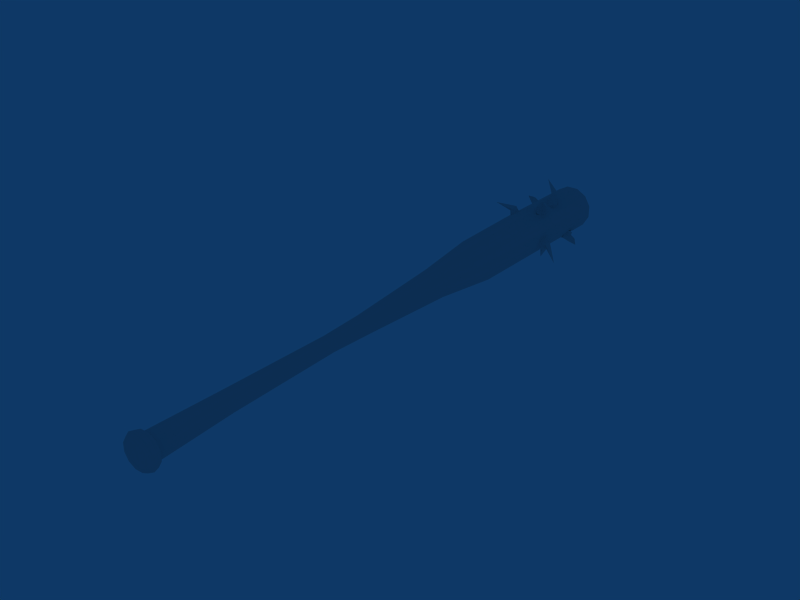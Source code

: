 # Source: baseball_bat_414_1_.blend  (saved by Blender 2.48.1; exported with 4.5.12 LTS)
import bpy
from mathutils import Matrix  # noqa: F401  (used for matrix-valued properties, if any)

bpy.ops.wm.read_factory_settings(use_empty=True)
scene = bpy.context.scene
scene.name = 'Scene'

# ---- collections
col_collection_1 = bpy.data.collections.new('Collection 1'); scene.collection.children.link(col_collection_1)

# ---- world
world_world = bpy.data.worlds.new('World'); scene.world = world_world
world_world.color = (0.05656, 0.2208, 0.4)
world_world.use_sun_shadow = False
world_world.sun_shadow_jitter_overblur = 0.0
world_world.cycles.sampling_method = 'MANUAL'
world_world.cycles.sample_map_resolution = 256

# ---- meshes
me_circle = bpy.data.meshes.new('Circle')
me_circle.from_pydata([(0.1928, 4.425, -2.702), (0.05519, 4.421, -2.94), (0.05519, 4.421, -3.216), (0.1928, 4.425, -3.454), (0.4311, 4.43, -3.592), (0.7064, 4.436, -3.592), (0.9447, 4.442, -3.454), (1.082, 4.445, -3.216), (1.082, 4.445, -2.94), (0.9447, 4.442, -2.702), (0.7064, 4.436, -2.564), (0.4311, 4.43, -2.564), (0.2391, 2.68, -2.713), (0.1054, 2.677, -2.944), (0.1054, 2.677, -3.212), (0.2391, 2.68, -3.443), (0.4707, 2.686, -3.577), (0.7381, 2.692, -3.577), (0.9697, 2.697, -3.443), (1.103, 2.7, -3.212), (1.103, 2.7, -2.944), (0.9697, 2.697, -2.713), (0.7381, 2.692, -2.579), (0.4707, 2.686, -2.579), (0.2723, 1.161, -2.987), (0.3631, 1.163, -2.83), (0.2723, 1.161, -3.169), (0.3631, 1.163, -3.326), (0.5204, 1.167, -3.417), (0.702, 1.171, -3.417), (0.8593, 1.174, -3.326), (0.9501, 1.177, -3.169), (0.9501, 1.177, -2.987), (0.8593, 1.174, -2.83), (0.702, 1.171, -2.739), (0.5204, 1.167, -2.739), (0.4616, -1.211, -3.02), (0.5196, -1.21, -2.92), (0.4616, -1.211, -3.136), (0.5196, -1.21, -3.237), (0.62, -1.207, -3.295), (0.736, -1.205, -3.295), (0.8364, -1.202, -3.237), (0.8944, -1.201, -3.136), (0.8944, -1.201, -3.02), (0.8364, -1.202, -2.92), (0.736, -1.205, -2.862), (0.62, -1.207, -2.862), (0.504, -2.231, -3.029), (0.553, -2.23, -2.944), (0.504, -2.231, -3.127), (0.553, -2.23, -3.212), (0.638, -2.228, -3.261), (0.736, -2.226, -3.261), (0.8209, -2.224, -3.212), (0.8699, -2.223, -3.127), (0.8699, -2.223, -3.029), (0.8209, -2.224, -2.944), (0.736, -2.226, -2.895), (0.638, -2.228, -2.895), (0.5049, -4.939, -3.019), (0.5644, -4.938, -2.915), (0.5049, -4.939, -3.138), (0.5644, -4.938, -3.241), (0.6676, -4.936, -3.3), (0.7867, -4.933, -3.3), (0.8899, -4.931, -3.241), (0.9495, -4.929, -3.138), (0.9495, -4.929, -3.019), (0.8899, -4.931, -2.915), (0.7867, -4.933, -2.856), (0.6676, -4.936, -2.856), (0.5066, -6.718, -3.004), (0.5806, -6.717, -2.876), (0.5066, -6.718, -3.152), (0.5806, -6.717, -3.28), (0.7088, -6.714, -3.354), (0.8568, -6.71, -3.354), (0.985, -6.707, -3.28), (1.059, -6.706, -3.152), (1.059, -6.706, -3.004), (0.985, -6.707, -2.876), (0.8568, -6.71, -2.802), (0.7088, -6.714, -2.802), (0.4277, -6.786, -2.982), (0.5242, -6.784, -2.814), (0.4277, -6.786, -3.175), (0.5242, -6.784, -3.342), (0.6914, -6.78, -3.438), (0.8843, -6.775, -3.438), (1.051, -6.771, -3.342), (1.148, -6.769, -3.175), (1.148, -6.769, -2.982), (1.051, -6.771, -2.814), (0.8843, -6.775, -2.718), (0.6914, -6.78, -2.718), (0.3973, -6.901, -2.973), (0.502, -6.898, -2.792), (0.3973, -6.901, -3.183), (0.502, -6.898, -3.364), (0.6832, -6.894, -3.469), (0.8925, -6.889, -3.469), (1.074, -6.885, -3.364), (1.178, -6.882, -3.183), (1.178, -6.882, -2.973), (1.074, -6.885, -2.792), (0.8925, -6.889, -2.687), (0.6832, -6.894, -2.687), (0.447, -6.992, -2.987), (0.5378, -6.99, -2.83), (0.447, -6.992, -3.169), (0.5378, -6.99, -3.326), (0.6953, -6.986, -3.417), (0.8771, -6.982, -3.417), (1.035, -6.978, -3.326), (1.125, -6.976, -3.169), (1.125, -6.976, -2.987), (1.035, -6.978, -2.83), (0.8771, -6.982, -2.739), (0.6953, -6.986, -2.739), (0.7442, -7.009, -3.078), (0.1849, 6.78, -2.702), (0.04732, 6.777, -2.94), (0.04732, 6.777, -3.216), (0.1849, 6.78, -3.454), (0.4233, 6.786, -3.592), (0.6985, 6.792, -3.592), (0.9368, 6.798, -3.454), (1.074, 6.801, -3.216), (1.074, 6.801, -2.94), (0.9368, 6.798, -2.702), (0.6985, 6.792, -2.564), (0.4233, 6.786, -2.564), (0.2151, 6.896, -2.75), (0.0949, 6.893, -2.958), (0.0949, 6.893, -3.198), (0.2151, 6.896, -3.406), (0.4232, 6.9, -3.527), (0.6635, 6.906, -3.527), (0.8717, 6.911, -3.406), (0.9918, 6.914, -3.198), (0.9918, 6.914, -2.958), (0.8717, 6.911, -2.75), (0.6635, 6.906, -2.63), (0.4232, 6.9, -2.63), (0.2084, 6.994, -2.985), (0.3019, 6.997, -2.822), (0.2084, 6.994, -3.172), (0.3019, 6.997, -3.334), (0.464, 7.0, -3.427), (0.6511, 7.005, -3.427), (0.8131, 7.008, -3.334), (0.9067, 7.011, -3.172), (0.9067, 7.011, -2.985), (0.8131, 7.008, -2.822), (0.6511, 7.005, -2.729), (0.464, 7.0, -2.729), (0.3328, 7.041, -3.019), (0.3921, 7.042, -2.916), (0.3328, 7.041, -3.137), (0.3921, 7.042, -3.24), (0.4949, 7.044, -3.3), (0.6135, 7.047, -3.3), (0.7163, 7.05, -3.24), (0.7756, 7.051, -3.137), (0.7756, 7.051, -3.019), (0.7163, 7.05, -2.916), (0.6135, 7.047, -2.857), (0.4949, 7.044, -2.857), (0.5542, 7.046, -3.078), (0.7724, 5.697, -2.535), (0.8608, 5.55, -2.535), (0.7135, 5.462, -2.535), (0.6252, 5.609, -2.535), (0.7728, 5.752, -2.323), (0.8427, 5.636, -2.323), (0.7261, 5.566, -2.323), (0.6561, 5.682, -2.323), (0.5192, 5.693, -2.015), (0.7869, 5.754, -2.587), (0.8385, 5.551, -2.687), (0.6984, 5.4, -2.587), (0.5656, 5.621, -2.587), (0.07738, 6.025, -3.056), (0.08905, 5.804, -2.924), (0.2012, 5.955, -2.793), (0.09683, 6.158, -2.836), (-0.1898, 5.969, -2.712), (-0.07899, 6.044, -2.904), (-0.07284, 5.928, -2.834), (-0.06259, 5.998, -2.718), (-0.06874, 6.114, -2.787), (0.03168, 6.013, -2.992), (0.03945, 5.866, -2.904), (0.05239, 5.954, -2.758), (0.04462, 6.102, -2.846), (0.523, 5.697, -3.654), (0.4399, 5.55, -3.684), (0.5785, 5.462, -3.634), (0.6616, 5.609, -3.604), (0.5467, 5.711, -3.82), (0.4808, 5.594, -3.843), (0.5906, 5.524, -3.804), (0.6564, 5.641, -3.78), (0.5057, 5.588, -4.038), (0.4921, 5.754, -3.611), (0.4097, 5.551, -3.534), (0.5754, 5.4, -3.581), (0.7004, 5.621, -3.536), (1.025, 4.712, -3.0), (1.04, 4.49, -3.13), (0.9561, 4.64, -3.282), (1.049, 4.843, -3.221), (1.472, 4.653, -3.6), (1.265, 4.729, -3.112), (1.234, 4.612, -3.175), (1.202, 4.681, -3.288), (1.233, 4.798, -3.225), (1.082, 4.7, -3.054), (1.093, 4.552, -3.14), (1.109, 4.639, -3.287), (1.099, 4.787, -3.201), (0.2722, 4.787, -2.665), (0.1889, 4.639, -2.691), (0.3298, 4.552, -2.646), (0.4131, 4.7, -2.62), (0.1953, 4.798, -2.552), (0.1506, 4.681, -2.606), (0.2402, 4.612, -2.531), (0.2849, 4.729, -2.477), (-0.2444, 4.653, -2.487), (0.2734, 4.843, -2.718), (0.2559, 4.64, -2.828), (0.3601, 4.49, -2.689), (0.4852, 4.712, -2.65), (0.1283, 5.621, -3.165), (0.1383, 5.4, -3.298), (0.2489, 5.551, -3.43), (0.1696, 5.792, -3.37), (-0.2508, 5.588, -3.548), (-0.07673, 5.641, -3.305), (-0.07144, 5.524, -3.375), (-0.06261, 5.594, -3.491), (-0.06791, 5.711, -3.421), (0.08182, 5.609, -3.228), (0.08851, 5.462, -3.317), (0.09965, 5.55, -3.463), (0.09296, 5.697, -3.375), (1.026, 6.102, -3.482), (1.104, 5.954, -3.439), (0.9749, 5.866, -3.511), (0.8977, 6.013, -3.554), (1.126, 6.114, -3.562), (1.187, 5.998, -3.528), (1.085, 5.928, -3.585), (1.024, 6.044, -3.619), (1.244, 5.969, -3.642), (1.014, 6.158, -3.43), (1.01, 5.955, -3.318), (0.9369, 5.804, -3.473), (0.8208, 6.025, -3.538), (0.872, 5.091, -2.686), (0.7769, 4.87, -2.594), (0.6003, 5.04, -2.612), (0.686, 5.237, -2.574), (1.012, 4.755, -2.206), (0.9545, 5.016, -2.447), (0.9044, 4.9, -2.398), (0.8209, 4.969, -2.316), (0.871, 5.086, -2.365), (0.8651, 5.079, -2.608), (0.8019, 4.932, -2.546), (0.6965, 5.02, -2.444), (0.7597, 5.167, -2.505), (0.2008, 5.04, -3.397), (0.284, 4.819, -3.501), (0.4499, 4.97, -3.547), (0.3395, 5.173, -3.57), (-0.1474, 4.899, -3.623), (0.08977, 5.007, -3.607), (0.1336, 4.891, -3.661), (0.2067, 4.961, -3.752), (0.1628, 5.077, -3.698), (0.1983, 5.028, -3.475), (0.2536, 4.881, -3.544), (0.3458, 4.969, -3.659), (0.2905, 5.117, -3.59)], [], [(12, 0, 1, 13), (1, 2, 14, 13), (3, 15, 14, 2), (4, 16, 15, 3), (5, 17, 16, 4), (6, 18, 17, 5), (7, 19, 18, 6), (8, 20, 19, 7), (9, 21, 20, 8), (10, 22, 21, 9), (11, 23, 22, 10), (11, 0, 12, 23), (13, 24, 25, 12), (13, 14, 26, 24), (15, 27, 26, 14), (16, 28, 27, 15), (17, 29, 28, 16), (18, 30, 29, 17), (19, 31, 30, 18), (20, 32, 31, 19), (21, 33, 32, 20), (22, 34, 33, 21), (23, 35, 34, 22), (23, 12, 25, 35), (24, 36, 37, 25), (24, 26, 38, 36), (27, 39, 38, 26), (28, 40, 39, 27), (29, 41, 40, 28), (30, 42, 41, 29), (31, 43, 42, 30), (32, 44, 43, 31), (33, 45, 44, 32), (34, 46, 45, 33), (35, 47, 46, 34), (35, 25, 37, 47), (36, 48, 49, 37), (36, 38, 50, 48), (39, 51, 50, 38), (40, 52, 51, 39), (41, 53, 52, 40), (42, 54, 53, 41), (43, 55, 54, 42), (44, 56, 55, 43), (45, 57, 56, 44), (46, 58, 57, 45), (47, 59, 58, 46), (47, 37, 49, 59), (48, 60, 61, 49), (48, 50, 62, 60), (51, 63, 62, 50), (52, 64, 63, 51), (53, 65, 64, 52), (54, 66, 65, 53), (55, 67, 66, 54), (56, 68, 67, 55), (57, 69, 68, 56), (58, 70, 69, 57), (59, 71, 70, 58), (59, 49, 61, 71), (60, 72, 73, 61), (60, 62, 74, 72), (63, 75, 74, 62), (64, 76, 75, 63), (65, 77, 76, 64), (66, 78, 77, 65), (67, 79, 78, 66), (68, 80, 79, 67), (69, 81, 80, 68), (70, 82, 81, 69), (71, 83, 82, 70), (71, 61, 73, 83), (72, 84, 85, 73), (72, 74, 86, 84), (75, 87, 86, 74), (76, 88, 87, 75), (77, 89, 88, 76), (78, 90, 89, 77), (79, 91, 90, 78), (80, 92, 91, 79), (81, 93, 92, 80), (82, 94, 93, 81), (83, 95, 94, 82), (83, 73, 85, 95), (84, 96, 97, 85), (84, 86, 98, 96), (87, 99, 98, 86), (88, 100, 99, 87), (89, 101, 100, 88), (90, 102, 101, 89), (91, 103, 102, 90), (92, 104, 103, 91), (93, 105, 104, 92), (94, 106, 105, 93), (95, 107, 106, 94), (95, 85, 97, 107), (96, 108, 109, 97), (96, 98, 110, 108), (99, 111, 110, 98), (100, 112, 111, 99), (101, 113, 112, 100), (102, 114, 113, 101), (103, 115, 114, 102), (104, 116, 115, 103), (105, 117, 116, 104), (106, 118, 117, 105), (107, 119, 118, 106), (107, 97, 109, 119), (108, 120, 109), (108, 110, 120), (111, 120, 110), (112, 120, 111), (113, 120, 112), (114, 120, 113), (115, 120, 114), (116, 120, 115), (117, 120, 116), (118, 120, 117), (119, 120, 118), (119, 109, 120), (0, 121, 122, 1), (2, 1, 122, 123), (2, 123, 124, 3), (3, 124, 125, 4), (4, 125, 126, 5), (5, 126, 127, 6), (6, 127, 128, 7), (7, 128, 129, 8), (8, 129, 130, 9), (9, 130, 131, 10), (10, 131, 132, 11), (0, 11, 132, 121), (121, 133, 134, 122), (123, 122, 134, 135), (123, 135, 136, 124), (124, 136, 137, 125), (125, 137, 138, 126), (126, 138, 139, 127), (127, 139, 140, 128), (128, 140, 141, 129), (129, 141, 142, 130), (130, 142, 143, 131), (131, 143, 144, 132), (121, 132, 144, 133), (133, 146, 145, 134), (135, 134, 145, 147), (135, 147, 148, 136), (136, 148, 149, 137), (137, 149, 150, 138), (138, 150, 151, 139), (139, 151, 152, 140), (140, 152, 153, 141), (141, 153, 154, 142), (142, 154, 155, 143), (143, 155, 156, 144), (133, 144, 156, 146), (146, 158, 157, 145), (147, 145, 157, 159), (147, 159, 160, 148), (148, 160, 161, 149), (149, 161, 162, 150), (150, 162, 163, 151), (151, 163, 164, 152), (152, 164, 165, 153), (153, 165, 166, 154), (154, 166, 167, 155), (155, 167, 168, 156), (146, 156, 168, 158), (158, 169, 157), (159, 157, 169), (159, 169, 160), (160, 169, 161), (161, 169, 162), (162, 169, 163), (163, 169, 164), (164, 169, 165), (165, 169, 166), (166, 169, 167), (167, 169, 168), (158, 168, 169), (171, 170, 174, 175), (172, 171, 175, 176), (173, 172, 176, 177), (170, 173, 177, 174), (175, 174, 178), (176, 175, 178), (177, 176, 178), (174, 177, 178), (170, 171, 180, 179), (171, 172, 181, 180), (172, 173, 182, 181), (173, 170, 179, 182), (192, 195, 186, 183), (193, 192, 183, 184), (194, 193, 184, 185), (195, 194, 185, 186), (191, 188, 187), (188, 189, 187), (189, 190, 187), (190, 191, 187), (195, 192, 188, 191), (192, 193, 189, 188), (193, 194, 190, 189), (194, 195, 191, 190), (197, 196, 200, 201), (198, 197, 201, 202), (199, 198, 202, 203), (196, 199, 203, 200), (201, 200, 204), (202, 201, 204), (203, 202, 204), (200, 203, 204), (196, 197, 206, 205), (197, 198, 207, 206), (198, 199, 208, 207), (199, 196, 205, 208), (218, 221, 212, 209), (219, 218, 209, 210), (220, 219, 210, 211), (221, 220, 211, 212), (217, 214, 213), (214, 215, 213), (215, 216, 213), (216, 217, 213), (221, 218, 214, 217), (218, 219, 215, 214), (219, 220, 216, 215), (220, 221, 217, 216), (223, 222, 226, 227), (224, 223, 227, 228), (225, 224, 228, 229), (222, 225, 229, 226), (227, 226, 230), (228, 227, 230), (229, 228, 230), (226, 229, 230), (222, 223, 232, 231), (223, 224, 233, 232), (224, 225, 234, 233), (225, 222, 231, 234), (244, 235, 238, 247), (245, 236, 235, 244), (246, 237, 236, 245), (247, 238, 237, 246), (243, 239, 240), (240, 239, 241), (241, 239, 242), (242, 239, 243), (247, 243, 240, 244), (244, 240, 241, 245), (245, 241, 242, 246), (246, 242, 243, 247), (249, 253, 252, 248), (250, 254, 253, 249), (251, 255, 254, 250), (248, 252, 255, 251), (253, 256, 252), (254, 256, 253), (255, 256, 254), (252, 256, 255), (248, 257, 258, 249), (249, 258, 259, 250), (250, 259, 260, 251), (251, 260, 257, 248), (270, 261, 264, 273), (271, 262, 261, 270), (272, 263, 262, 271), (273, 264, 263, 272), (269, 265, 266), (266, 265, 267), (267, 265, 268), (268, 265, 269), (273, 269, 266, 270), (270, 266, 267, 271), (271, 267, 268, 272), (272, 268, 269, 273), (283, 274, 277, 286), (284, 275, 274, 283), (285, 276, 275, 284), (286, 277, 276, 285), (282, 278, 279), (279, 278, 280), (280, 278, 281), (281, 278, 282), (286, 282, 279, 283), (283, 279, 280, 284), (284, 280, 281, 285), (285, 281, 282, 286)])
me_circle.use_remesh_preserve_volume = False
me_circle.use_remesh_preserve_attributes = False
me_circle.use_mirror_vertex_groups = False
me_circle.update()

# ---- objects
ob_circle = bpy.data.objects.new('Circle', me_circle)

# ---- transforms, parenting, visibility, modifiers, constraints
ob_circle.location = (0.0, 0.0, 0.0)
ob_circle.lock_rotations_4d = False
ob_circle.empty_display_type = 'ARROWS'
ob_circle.lineart.crease_threshold = 0.0

# ---- collection membership
col_collection_1.objects.link(ob_circle)

# ---- scene / render settings (as saved in the file)
scene.frame_start = 1; scene.frame_end = 250; scene.frame_set(1)
scene.render.engine = 'BLENDER_EEVEE_NEXT'
scene.render.image_settings.file_format = 'JPEG'
scene.render.image_settings.color_mode = 'RGB'
scene.render.image_settings.compression = 90
scene.render.resolution_x = 800
scene.render.resolution_y = 600
scene.render.pixel_aspect_x = 100.0
scene.render.pixel_aspect_y = 100.0
scene.render.fps = 25
scene.render.dither_intensity = 0.0
scene.render.use_compositing = False
scene.render.use_sequencer = False
scene.render.bake_margin = 2
scene.render.bake_bias = 0.0
scene.render.use_stamp_time = False
scene.render.use_stamp_date = False
scene.render.use_stamp_frame = False
scene.render.use_stamp_camera = False
scene.render.use_stamp_scene = False
scene.render.use_stamp_filename = False
scene.render.use_stamp_render_time = False
scene.render.stamp_font_size = 0
scene.cycles.use_denoising = False
scene.cycles.samples = 10
scene.cycles.sampling_pattern = 'TABULATED_SOBOL'
scene.cycles.light_sampling_threshold = 0.0
scene.cycles.use_adaptive_sampling = False
scene.cycles.use_light_tree = False
scene.cycles.blur_glossy = 0.0
scene.cycles.volume_bounces = 1
scene.cycles.pixel_filter_type = 'GAUSSIAN'
scene.cycles.sample_clamp_indirect = 0.0
scene.view_settings.view_transform = 'Raw'
bpy.context.view_layer.update()

# ---- added for rendering (the .blend has no active camera): camera
cam_auto = bpy.data.cameras.new('AutoCamera')
cam_auto.lens = 50.0
cam_auto.sensor_width = 36.0
cam_auto.clip_end = 1000.0
ob_auto_camera = bpy.data.objects.new('AutoCamera', cam_auto)
scene.collection.objects.link(ob_auto_camera)
ob_auto_camera.location = (13.8493, -15.8656, 7.56425)
ob_auto_camera.rotation_euler = (1.09748, -7.21219e-08, 0.694738)
scene.camera = ob_auto_camera
bpy.context.view_layer.update()
